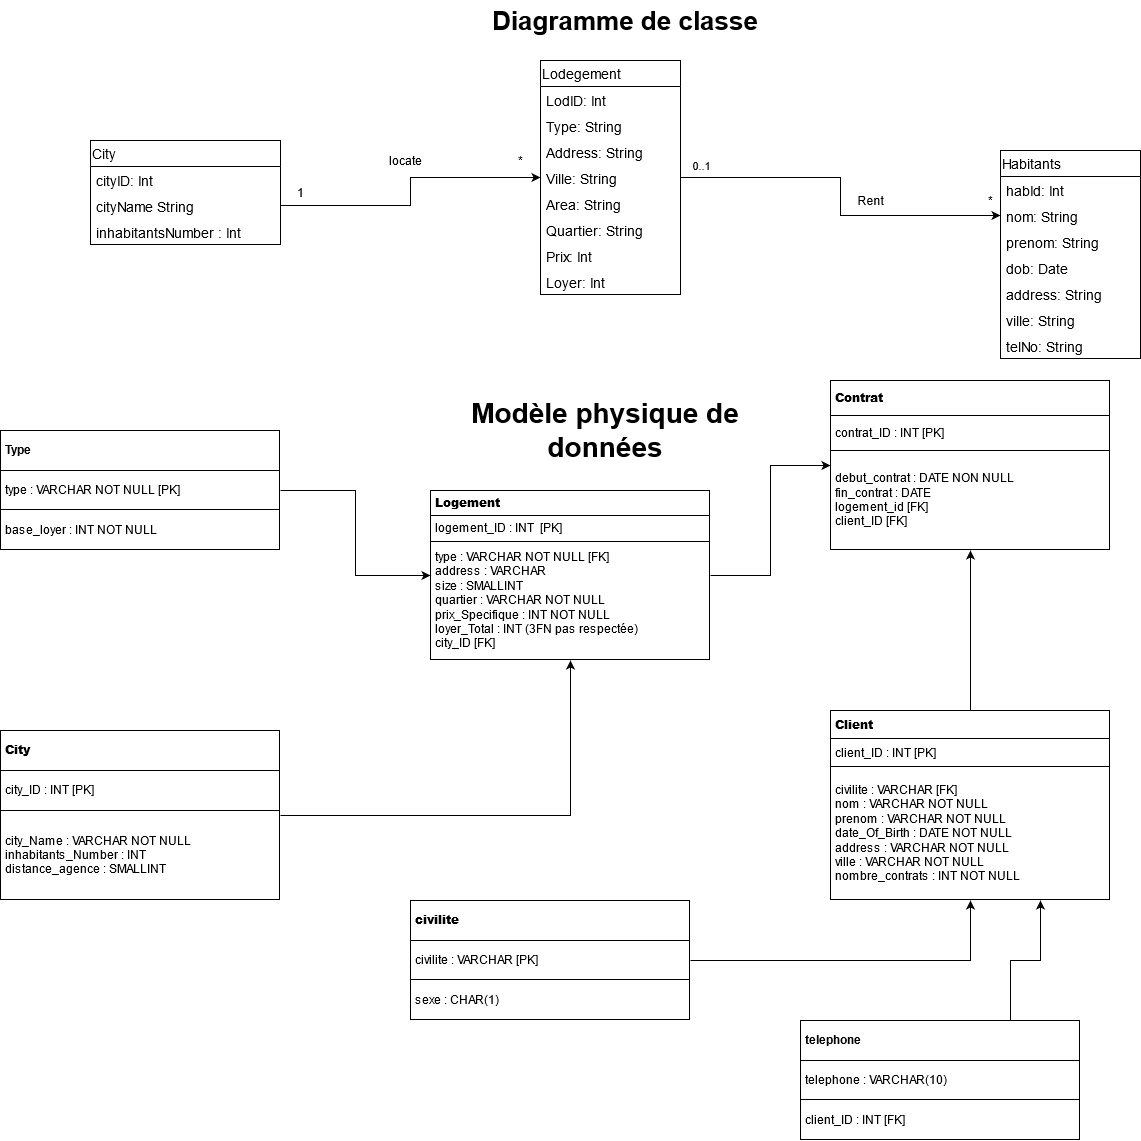

The diagram above was exported from draw.io. Its source (the exported page's mxGraphModel, read from the mxfile embedded in the PNG):
<mxGraphModel dx="1865" dy="575" grid="1" gridSize="10" guides="1" tooltips="1" connect="1" arrows="1" fold="1" page="1" pageScale="1" pageWidth="827" pageHeight="1169" math="0" shadow="0">
  <root>
    <mxCell id="WIyWlLk6GJQsqaUBKTNV-0" />
    <mxCell id="WIyWlLk6GJQsqaUBKTNV-1" parent="WIyWlLk6GJQsqaUBKTNV-0" />
    <mxCell id="KkDDXqoj3eYMXAOLUxIL-49" value="Lodegement" style="swimlane;fontStyle=0;childLayout=stackLayout;horizontal=1;startSize=26;fillColor=none;horizontalStack=0;resizeParent=1;resizeParentMax=0;resizeLast=0;collapsible=1;marginBottom=0;align=left;fontFamily=Helvetica;fontSize=14;" parent="WIyWlLk6GJQsqaUBKTNV-1" vertex="1">
      <mxGeometry x="-230" y="70" width="140" height="234" as="geometry" />
    </mxCell>
    <mxCell id="KkDDXqoj3eYMXAOLUxIL-50" value="LodID: Int" style="text;strokeColor=none;fillColor=none;align=left;verticalAlign=top;spacingLeft=4;spacingRight=4;overflow=hidden;rotatable=0;points=[[0,0.5],[1,0.5]];portConstraint=eastwest;fontFamily=Helvetica;fontSize=14;" parent="KkDDXqoj3eYMXAOLUxIL-49" vertex="1">
      <mxGeometry y="26" width="140" height="26" as="geometry" />
    </mxCell>
    <mxCell id="KkDDXqoj3eYMXAOLUxIL-52" value="Type: String" style="text;strokeColor=none;fillColor=none;align=left;verticalAlign=top;spacingLeft=4;spacingRight=4;overflow=hidden;rotatable=0;points=[[0,0.5],[1,0.5]];portConstraint=eastwest;fontFamily=Helvetica;fontSize=14;" parent="KkDDXqoj3eYMXAOLUxIL-49" vertex="1">
      <mxGeometry y="52" width="140" height="26" as="geometry" />
    </mxCell>
    <mxCell id="KkDDXqoj3eYMXAOLUxIL-54" value="Address: String" style="text;strokeColor=none;fillColor=none;align=left;verticalAlign=top;spacingLeft=4;spacingRight=4;overflow=hidden;rotatable=0;points=[[0,0.5],[1,0.5]];portConstraint=eastwest;fontFamily=Helvetica;fontSize=14;" parent="KkDDXqoj3eYMXAOLUxIL-49" vertex="1">
      <mxGeometry y="78" width="140" height="26" as="geometry" />
    </mxCell>
    <mxCell id="KkDDXqoj3eYMXAOLUxIL-55" value="Ville: String" style="text;strokeColor=none;fillColor=none;align=left;verticalAlign=top;spacingLeft=4;spacingRight=4;overflow=hidden;rotatable=0;points=[[0,0.5],[1,0.5]];portConstraint=eastwest;fontFamily=Helvetica;fontSize=14;" parent="KkDDXqoj3eYMXAOLUxIL-49" vertex="1">
      <mxGeometry y="104" width="140" height="26" as="geometry" />
    </mxCell>
    <mxCell id="KkDDXqoj3eYMXAOLUxIL-59" value="Area: String" style="text;strokeColor=none;fillColor=none;align=left;verticalAlign=top;spacingLeft=4;spacingRight=4;overflow=hidden;rotatable=0;points=[[0,0.5],[1,0.5]];portConstraint=eastwest;fontFamily=Helvetica;fontSize=14;" parent="KkDDXqoj3eYMXAOLUxIL-49" vertex="1">
      <mxGeometry y="130" width="140" height="26" as="geometry" />
    </mxCell>
    <mxCell id="KkDDXqoj3eYMXAOLUxIL-60" value="Quartier: String" style="text;strokeColor=none;fillColor=none;align=left;verticalAlign=top;spacingLeft=4;spacingRight=4;overflow=hidden;rotatable=0;points=[[0,0.5],[1,0.5]];portConstraint=eastwest;fontFamily=Helvetica;fontSize=14;" parent="KkDDXqoj3eYMXAOLUxIL-49" vertex="1">
      <mxGeometry y="156" width="140" height="26" as="geometry" />
    </mxCell>
    <mxCell id="KkDDXqoj3eYMXAOLUxIL-138" value="Prix: Int" style="text;strokeColor=none;fillColor=none;align=left;verticalAlign=top;spacingLeft=4;spacingRight=4;overflow=hidden;rotatable=0;points=[[0,0.5],[1,0.5]];portConstraint=eastwest;fontFamily=Helvetica;fontSize=14;" parent="KkDDXqoj3eYMXAOLUxIL-49" vertex="1">
      <mxGeometry y="182" width="140" height="26" as="geometry" />
    </mxCell>
    <mxCell id="KkDDXqoj3eYMXAOLUxIL-139" value="Loyer: Int" style="text;strokeColor=none;fillColor=none;align=left;verticalAlign=top;spacingLeft=4;spacingRight=4;overflow=hidden;rotatable=0;points=[[0,0.5],[1,0.5]];portConstraint=eastwest;fontFamily=Helvetica;fontSize=14;" parent="KkDDXqoj3eYMXAOLUxIL-49" vertex="1">
      <mxGeometry y="208" width="140" height="26" as="geometry" />
    </mxCell>
    <mxCell id="KkDDXqoj3eYMXAOLUxIL-61" value="Habitants" style="swimlane;fontStyle=0;childLayout=stackLayout;horizontal=1;startSize=26;fillColor=none;horizontalStack=0;resizeParent=1;resizeParentMax=0;resizeLast=0;collapsible=1;marginBottom=0;align=left;fontFamily=Helvetica;fontSize=14;" parent="WIyWlLk6GJQsqaUBKTNV-1" vertex="1">
      <mxGeometry x="230" y="160" width="140" height="208" as="geometry" />
    </mxCell>
    <mxCell id="KkDDXqoj3eYMXAOLUxIL-62" value="habId: Int" style="text;strokeColor=none;fillColor=none;align=left;verticalAlign=top;spacingLeft=4;spacingRight=4;overflow=hidden;rotatable=0;points=[[0,0.5],[1,0.5]];portConstraint=eastwest;fontFamily=Helvetica;fontSize=14;" parent="KkDDXqoj3eYMXAOLUxIL-61" vertex="1">
      <mxGeometry y="26" width="140" height="26" as="geometry" />
    </mxCell>
    <mxCell id="KkDDXqoj3eYMXAOLUxIL-63" value="nom: String" style="text;strokeColor=none;fillColor=none;align=left;verticalAlign=top;spacingLeft=4;spacingRight=4;overflow=hidden;rotatable=0;points=[[0,0.5],[1,0.5]];portConstraint=eastwest;fontFamily=Helvetica;fontSize=14;" parent="KkDDXqoj3eYMXAOLUxIL-61" vertex="1">
      <mxGeometry y="52" width="140" height="26" as="geometry" />
    </mxCell>
    <mxCell id="KkDDXqoj3eYMXAOLUxIL-64" value="prenom: String" style="text;strokeColor=none;fillColor=none;align=left;verticalAlign=top;spacingLeft=4;spacingRight=4;overflow=hidden;rotatable=0;points=[[0,0.5],[1,0.5]];portConstraint=eastwest;fontFamily=Helvetica;fontSize=14;" parent="KkDDXqoj3eYMXAOLUxIL-61" vertex="1">
      <mxGeometry y="78" width="140" height="26" as="geometry" />
    </mxCell>
    <mxCell id="KkDDXqoj3eYMXAOLUxIL-65" value="dob: Date" style="text;strokeColor=none;fillColor=none;align=left;verticalAlign=top;spacingLeft=4;spacingRight=4;overflow=hidden;rotatable=0;points=[[0,0.5],[1,0.5]];portConstraint=eastwest;fontFamily=Helvetica;fontSize=14;" parent="KkDDXqoj3eYMXAOLUxIL-61" vertex="1">
      <mxGeometry y="104" width="140" height="26" as="geometry" />
    </mxCell>
    <mxCell id="KkDDXqoj3eYMXAOLUxIL-66" value="address: String" style="text;strokeColor=none;fillColor=none;align=left;verticalAlign=top;spacingLeft=4;spacingRight=4;overflow=hidden;rotatable=0;points=[[0,0.5],[1,0.5]];portConstraint=eastwest;fontFamily=Helvetica;fontSize=14;" parent="KkDDXqoj3eYMXAOLUxIL-61" vertex="1">
      <mxGeometry y="130" width="140" height="26" as="geometry" />
    </mxCell>
    <mxCell id="KkDDXqoj3eYMXAOLUxIL-67" value="ville: String" style="text;strokeColor=none;fillColor=none;align=left;verticalAlign=top;spacingLeft=4;spacingRight=4;overflow=hidden;rotatable=0;points=[[0,0.5],[1,0.5]];portConstraint=eastwest;fontFamily=Helvetica;fontSize=14;" parent="KkDDXqoj3eYMXAOLUxIL-61" vertex="1">
      <mxGeometry y="156" width="140" height="26" as="geometry" />
    </mxCell>
    <mxCell id="KkDDXqoj3eYMXAOLUxIL-143" value="telNo: String" style="text;strokeColor=none;fillColor=none;align=left;verticalAlign=top;spacingLeft=4;spacingRight=4;overflow=hidden;rotatable=0;points=[[0,0.5],[1,0.5]];portConstraint=eastwest;fontFamily=Helvetica;fontSize=14;" parent="KkDDXqoj3eYMXAOLUxIL-61" vertex="1">
      <mxGeometry y="182" width="140" height="26" as="geometry" />
    </mxCell>
    <mxCell id="KkDDXqoj3eYMXAOLUxIL-89" value="City" style="swimlane;fontStyle=0;childLayout=stackLayout;horizontal=1;startSize=26;fillColor=none;horizontalStack=0;resizeParent=1;resizeParentMax=0;resizeLast=0;collapsible=1;marginBottom=0;fontSize=14;align=left;fontFamily=Helvetica;" parent="WIyWlLk6GJQsqaUBKTNV-1" vertex="1">
      <mxGeometry x="-680" y="150" width="190" height="104" as="geometry" />
    </mxCell>
    <mxCell id="KkDDXqoj3eYMXAOLUxIL-90" value="cityID: Int" style="text;strokeColor=none;fillColor=none;align=left;verticalAlign=top;spacingLeft=4;spacingRight=4;overflow=hidden;rotatable=0;points=[[0,0.5],[1,0.5]];portConstraint=eastwest;fontFamily=Helvetica;fontSize=14;" parent="KkDDXqoj3eYMXAOLUxIL-89" vertex="1">
      <mxGeometry y="26" width="190" height="26" as="geometry" />
    </mxCell>
    <mxCell id="KkDDXqoj3eYMXAOLUxIL-91" value="cityName String" style="text;strokeColor=none;fillColor=none;align=left;verticalAlign=top;spacingLeft=4;spacingRight=4;overflow=hidden;rotatable=0;points=[[0,0.5],[1,0.5]];portConstraint=eastwest;fontFamily=Helvetica;fontSize=14;" parent="KkDDXqoj3eYMXAOLUxIL-89" vertex="1">
      <mxGeometry y="52" width="190" height="26" as="geometry" />
    </mxCell>
    <mxCell id="KkDDXqoj3eYMXAOLUxIL-141" value="inhabitantsNumber : Int" style="text;strokeColor=none;fillColor=none;align=left;verticalAlign=top;spacingLeft=4;spacingRight=4;overflow=hidden;rotatable=0;points=[[0,0.5],[1,0.5]];portConstraint=eastwest;fontFamily=Helvetica;fontSize=14;" parent="KkDDXqoj3eYMXAOLUxIL-89" vertex="1">
      <mxGeometry y="78" width="190" height="26" as="geometry" />
    </mxCell>
    <mxCell id="TzvTQoROKxIV41jEVAwC-0" style="edgeStyle=orthogonalEdgeStyle;rounded=0;orthogonalLoop=1;jettySize=auto;html=1;entryX=0;entryY=0.5;entryDx=0;entryDy=0;" parent="WIyWlLk6GJQsqaUBKTNV-1" source="KkDDXqoj3eYMXAOLUxIL-91" target="KkDDXqoj3eYMXAOLUxIL-55" edge="1">
      <mxGeometry relative="1" as="geometry" />
    </mxCell>
    <mxCell id="TzvTQoROKxIV41jEVAwC-2" style="edgeStyle=orthogonalEdgeStyle;rounded=0;orthogonalLoop=1;jettySize=auto;html=1;entryX=0;entryY=0.5;entryDx=0;entryDy=0;" parent="WIyWlLk6GJQsqaUBKTNV-1" source="KkDDXqoj3eYMXAOLUxIL-55" target="KkDDXqoj3eYMXAOLUxIL-63" edge="1">
      <mxGeometry relative="1" as="geometry" />
    </mxCell>
    <mxCell id="TzvTQoROKxIV41jEVAwC-3" value="0..1" style="edgeLabel;html=1;align=center;verticalAlign=middle;resizable=0;points=[];" parent="TzvTQoROKxIV41jEVAwC-2" vertex="1" connectable="0">
      <mxGeometry x="-0.7791" y="-2" relative="1" as="geometry">
        <mxPoint x="-20" y="-15" as="offset" />
      </mxGeometry>
    </mxCell>
    <mxCell id="TzvTQoROKxIV41jEVAwC-4" value="*" style="text;html=1;align=center;verticalAlign=middle;resizable=0;points=[];autosize=1;" parent="WIyWlLk6GJQsqaUBKTNV-1" vertex="1">
      <mxGeometry x="210" y="200" width="20" height="20" as="geometry" />
    </mxCell>
    <mxCell id="TzvTQoROKxIV41jEVAwC-5" value="Rent" style="text;html=1;align=center;verticalAlign=middle;resizable=0;points=[];autosize=1;" parent="WIyWlLk6GJQsqaUBKTNV-1" vertex="1">
      <mxGeometry x="80" y="200" width="40" height="20" as="geometry" />
    </mxCell>
    <mxCell id="TzvTQoROKxIV41jEVAwC-6" value="locate" style="text;html=1;align=center;verticalAlign=middle;resizable=0;points=[];autosize=1;" parent="WIyWlLk6GJQsqaUBKTNV-1" vertex="1">
      <mxGeometry x="-390" y="160" width="50" height="20" as="geometry" />
    </mxCell>
    <mxCell id="TzvTQoROKxIV41jEVAwC-7" value="1" style="text;html=1;align=center;verticalAlign=middle;resizable=0;points=[];autosize=1;" parent="WIyWlLk6GJQsqaUBKTNV-1" vertex="1">
      <mxGeometry x="-480" y="192" width="20" height="20" as="geometry" />
    </mxCell>
    <mxCell id="TzvTQoROKxIV41jEVAwC-8" value="*" style="text;html=1;align=center;verticalAlign=middle;resizable=0;points=[];autosize=1;" parent="WIyWlLk6GJQsqaUBKTNV-1" vertex="1">
      <mxGeometry x="-260" y="160" width="20" height="20" as="geometry" />
    </mxCell>
    <mxCell id="UopsFlkgq483_HzQCoc6-1" value="&lt;font style=&quot;font-size: 26px&quot;&gt;&lt;b&gt;&lt;font style=&quot;font-size: 26px&quot;&gt;Diagramme de classe&lt;/font&gt;&lt;/b&gt;&lt;/font&gt;" style="text;html=1;strokeColor=none;fillColor=none;align=center;verticalAlign=middle;whiteSpace=wrap;rounded=0;" parent="WIyWlLk6GJQsqaUBKTNV-1" vertex="1">
      <mxGeometry x="-330" y="10" width="370" height="40" as="geometry" />
    </mxCell>
    <mxCell id="UopsFlkgq483_HzQCoc6-3" value="&lt;font style=&quot;font-size: 28px&quot;&gt;&lt;b&gt;Modèle physique de données&lt;/b&gt;&lt;/font&gt;" style="text;html=1;strokeColor=none;fillColor=none;align=center;verticalAlign=middle;whiteSpace=wrap;rounded=0;" parent="WIyWlLk6GJQsqaUBKTNV-1" vertex="1">
      <mxGeometry x="-350" y="420" width="370" height="40" as="geometry" />
    </mxCell>
    <mxCell id="UopsFlkgq483_HzQCoc6-82" style="edgeStyle=orthogonalEdgeStyle;rounded=0;orthogonalLoop=1;jettySize=auto;html=1;entryX=0.5;entryY=1;entryDx=0;entryDy=0;" parent="WIyWlLk6GJQsqaUBKTNV-1" source="UopsFlkgq483_HzQCoc6-79" target="UopsFlkgq483_HzQCoc6-80" edge="1">
      <mxGeometry relative="1" as="geometry" />
    </mxCell>
    <mxCell id="UopsFlkgq483_HzQCoc6-79" value="&lt;table style=&quot;width: 100% ; height: 100% ; border-collapse: collapse&quot; width=&quot;100%&quot; cellpadding=&quot;4&quot; border=&quot;1&quot; align=&quot;left&quot;&gt;&lt;tbody&gt;&lt;tr&gt;&lt;th&gt;&lt;b&gt;City&lt;/b&gt;&lt;/th&gt;&lt;/tr&gt;&lt;tr&gt;&lt;td&gt;city_ID : INT [PK]&lt;br&gt;&lt;/td&gt;&lt;/tr&gt;&lt;tr&gt;&lt;td&gt;city_Name : VARCHAR NOT NULL&lt;br&gt;inhabitants_Number : INT&lt;br&gt;distance_agence : SMALLINT&lt;br&gt;&lt;/td&gt;&lt;/tr&gt;&lt;/tbody&gt;&lt;/table&gt;" style="text;html=1;strokeColor=none;fillColor=none;overflow=fill;align=left;" parent="WIyWlLk6GJQsqaUBKTNV-1" vertex="1">
      <mxGeometry x="-770" y="740" width="280" height="170" as="geometry" />
    </mxCell>
    <mxCell id="UopsFlkgq483_HzQCoc6-84" style="edgeStyle=orthogonalEdgeStyle;rounded=0;orthogonalLoop=1;jettySize=auto;html=1;entryX=0;entryY=0.5;entryDx=0;entryDy=0;" parent="WIyWlLk6GJQsqaUBKTNV-1" source="UopsFlkgq483_HzQCoc6-80" target="UopsFlkgq483_HzQCoc6-83" edge="1">
      <mxGeometry relative="1" as="geometry" />
    </mxCell>
    <mxCell id="UopsFlkgq483_HzQCoc6-80" value="&lt;table style=&quot;width: 100% ; height: 100% ; border-collapse: collapse&quot; width=&quot;100%&quot; cellpadding=&quot;4&quot; border=&quot;1&quot; align=&quot;left&quot;&gt;&lt;tbody&gt;&lt;tr&gt;&lt;th&gt;&lt;b&gt;Logement&lt;/b&gt;&lt;/th&gt;&lt;/tr&gt;&lt;tr&gt;&lt;td&gt;logement_ID : INT&amp;nbsp; [PK]&lt;br&gt;&lt;/td&gt;&lt;/tr&gt;&lt;tr&gt;&lt;td&gt;type : VARCHAR NOT NULL [FK]&lt;br&gt;address : VARCHAR&lt;br&gt;size : SMALLINT&lt;br&gt;quartier : VARCHAR NOT NULL&lt;br&gt;prix_Specifique : INT NOT NULL&lt;br&gt;loyer_Total : INT (3FN pas respectée)&lt;br&gt;city_ID [FK]&lt;br&gt;&lt;/td&gt;&lt;/tr&gt;&lt;/tbody&gt;&lt;/table&gt;" style="text;html=1;strokeColor=none;fillColor=none;overflow=fill;align=left;" parent="WIyWlLk6GJQsqaUBKTNV-1" vertex="1">
      <mxGeometry x="-340" y="500" width="280" height="170" as="geometry" />
    </mxCell>
    <mxCell id="UopsFlkgq483_HzQCoc6-85" style="edgeStyle=orthogonalEdgeStyle;rounded=0;orthogonalLoop=1;jettySize=auto;html=1;entryX=0.5;entryY=1;entryDx=0;entryDy=0;" parent="WIyWlLk6GJQsqaUBKTNV-1" source="UopsFlkgq483_HzQCoc6-81" target="UopsFlkgq483_HzQCoc6-83" edge="1">
      <mxGeometry relative="1" as="geometry" />
    </mxCell>
    <mxCell id="UopsFlkgq483_HzQCoc6-81" value="&lt;table style=&quot;width: 100% ; height: 100% ; border-collapse: collapse&quot; width=&quot;100%&quot; cellpadding=&quot;4&quot; border=&quot;1&quot; align=&quot;left&quot;&gt;&lt;tbody&gt;&lt;tr&gt;&lt;th&gt;&lt;b&gt;Client&lt;/b&gt;&lt;/th&gt;&lt;/tr&gt;&lt;tr&gt;&lt;td&gt;client_ID : INT [PK]&lt;br&gt;&lt;/td&gt;&lt;/tr&gt;&lt;tr&gt;&lt;td&gt;civilite : VARCHAR [FK]&lt;br&gt;nom : VARCHAR NOT NULL&lt;br&gt;prenom : VARCHAR NOT NULL&lt;br&gt;date_Of_Birth : DATE NOT NULL&lt;br&gt;address : VARCHAR NOT NULL&lt;br&gt;ville : VARCHAR NOT NULL&lt;br&gt;nombre_contrats : INT NOT NULL&lt;br&gt;&lt;/td&gt;&lt;/tr&gt;&lt;/tbody&gt;&lt;/table&gt;" style="text;html=1;strokeColor=none;fillColor=none;overflow=fill;align=left;" parent="WIyWlLk6GJQsqaUBKTNV-1" vertex="1">
      <mxGeometry x="60" y="720" width="280" height="190" as="geometry" />
    </mxCell>
    <mxCell id="UopsFlkgq483_HzQCoc6-83" value="&lt;table style=&quot;width: 100% ; height: 100% ; border-collapse: collapse&quot; width=&quot;100%&quot; cellpadding=&quot;4&quot; border=&quot;1&quot; align=&quot;left&quot;&gt;&lt;tbody&gt;&lt;tr&gt;&lt;th&gt;&lt;b&gt;Contrat&lt;/b&gt;&lt;/th&gt;&lt;/tr&gt;&lt;tr&gt;&lt;td&gt;contrat_ID : INT [PK]&lt;br&gt;&lt;/td&gt;&lt;/tr&gt;&lt;tr&gt;&lt;td&gt;debut_contrat : DATE NON NULL&lt;br&gt;fin_contrat : DATE&lt;br&gt;logement_id [FK]&lt;br&gt;client_ID [FK]&lt;br&gt;&lt;/td&gt;&lt;/tr&gt;&lt;/tbody&gt;&lt;/table&gt;" style="text;html=1;strokeColor=none;fillColor=none;overflow=fill;align=left;" parent="WIyWlLk6GJQsqaUBKTNV-1" vertex="1">
      <mxGeometry x="60" y="390" width="280" height="170" as="geometry" />
    </mxCell>
    <mxCell id="GWBF5oHN1qPIUk4T0E7f-1" style="edgeStyle=orthogonalEdgeStyle;rounded=0;orthogonalLoop=1;jettySize=auto;html=1;entryX=0.5;entryY=1;entryDx=0;entryDy=0;" parent="WIyWlLk6GJQsqaUBKTNV-1" source="GWBF5oHN1qPIUk4T0E7f-0" target="UopsFlkgq483_HzQCoc6-81" edge="1">
      <mxGeometry relative="1" as="geometry" />
    </mxCell>
    <mxCell id="GWBF5oHN1qPIUk4T0E7f-0" value="&lt;table style=&quot;width: 100% ; height: 100% ; border-collapse: collapse&quot; width=&quot;100%&quot; cellpadding=&quot;4&quot; border=&quot;1&quot; align=&quot;left&quot;&gt;&lt;tbody&gt;&lt;tr&gt;&lt;th&gt;&lt;b&gt;civilite&lt;/b&gt;&lt;/th&gt;&lt;/tr&gt;&lt;tr&gt;&lt;td&gt;civilite : VARCHAR [PK]&lt;br&gt;&lt;/td&gt;&lt;/tr&gt;&lt;tr&gt;&lt;td&gt;sexe : CHAR(1)&lt;br&gt;&lt;/td&gt;&lt;/tr&gt;&lt;/tbody&gt;&lt;/table&gt;" style="text;html=1;strokeColor=none;fillColor=none;overflow=fill;align=left;" parent="WIyWlLk6GJQsqaUBKTNV-1" vertex="1">
      <mxGeometry x="-360" y="910" width="280" height="120" as="geometry" />
    </mxCell>
    <mxCell id="QYv6oA7HNk1juzh5Au04-2" style="edgeStyle=orthogonalEdgeStyle;rounded=0;orthogonalLoop=1;jettySize=auto;html=1;exitX=0.75;exitY=0;exitDx=0;exitDy=0;entryX=0.75;entryY=1;entryDx=0;entryDy=0;" parent="WIyWlLk6GJQsqaUBKTNV-1" source="GWBF5oHN1qPIUk4T0E7f-2" target="UopsFlkgq483_HzQCoc6-81" edge="1">
      <mxGeometry relative="1" as="geometry" />
    </mxCell>
    <mxCell id="GWBF5oHN1qPIUk4T0E7f-2" value="&lt;table style=&quot;width: 100% ; height: 100% ; border-collapse: collapse&quot; width=&quot;100%&quot; cellpadding=&quot;4&quot; border=&quot;1&quot; align=&quot;left&quot;&gt;&lt;tbody&gt;&lt;tr&gt;&lt;th&gt;telephone&lt;/th&gt;&lt;/tr&gt;&lt;tr&gt;&lt;td&gt;telephone : VARCHAR(10)&lt;br&gt;&lt;/td&gt;&lt;/tr&gt;&lt;tr&gt;&lt;td&gt;client_ID : INT [FK]&lt;br&gt;&lt;/td&gt;&lt;/tr&gt;&lt;/tbody&gt;&lt;/table&gt;" style="text;html=1;strokeColor=none;fillColor=none;overflow=fill;align=left;" parent="WIyWlLk6GJQsqaUBKTNV-1" vertex="1">
      <mxGeometry x="30" y="1030" width="280" height="120" as="geometry" />
    </mxCell>
    <mxCell id="QYv6oA7HNk1juzh5Au04-1" style="edgeStyle=orthogonalEdgeStyle;rounded=0;orthogonalLoop=1;jettySize=auto;html=1;exitX=1;exitY=0.5;exitDx=0;exitDy=0;" parent="WIyWlLk6GJQsqaUBKTNV-1" source="QYv6oA7HNk1juzh5Au04-0" target="UopsFlkgq483_HzQCoc6-80" edge="1">
      <mxGeometry relative="1" as="geometry" />
    </mxCell>
    <mxCell id="QYv6oA7HNk1juzh5Au04-0" value="&lt;table style=&quot;width: 100% ; height: 100% ; border-collapse: collapse&quot; width=&quot;100%&quot; cellpadding=&quot;4&quot; border=&quot;1&quot; align=&quot;left&quot;&gt;&lt;tbody&gt;&lt;tr&gt;&lt;th&gt;Type&lt;/th&gt;&lt;/tr&gt;&lt;tr&gt;&lt;td&gt;type : VARCHAR NOT NULL [PK]&lt;br&gt;&lt;/td&gt;&lt;/tr&gt;&lt;tr&gt;&lt;td&gt;base_loyer : INT NOT NULL&lt;br&gt;&lt;/td&gt;&lt;/tr&gt;&lt;/tbody&gt;&lt;/table&gt;" style="text;html=1;strokeColor=none;fillColor=none;overflow=fill;align=left;" parent="WIyWlLk6GJQsqaUBKTNV-1" vertex="1">
      <mxGeometry x="-770" y="440" width="280" height="120" as="geometry" />
    </mxCell>
  </root>
</mxGraphModel>